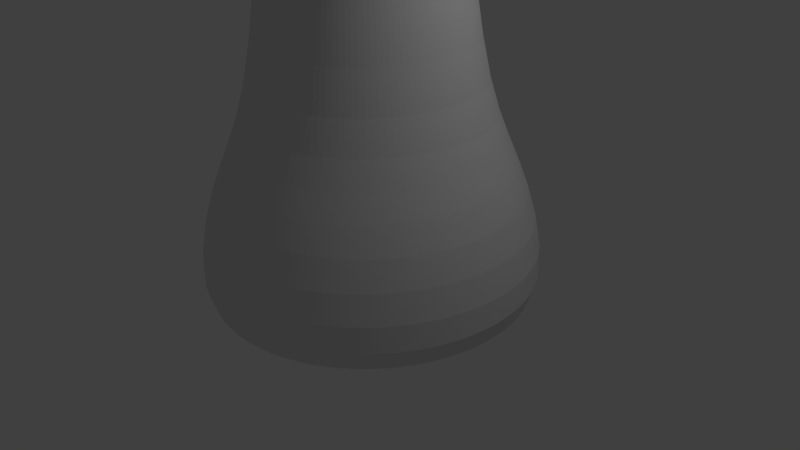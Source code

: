 # Source: scene_SteelTree.blend  (saved by Blender 2.68.0; exported with 4.5.12 LTS)
import bpy
from mathutils import Matrix  # noqa: F401  (used for matrix-valued properties, if any)

bpy.ops.wm.read_factory_settings(use_empty=True)
scene = bpy.context.scene
scene.name = 'Scene'

# ---- collections
col_collection_1 = bpy.data.collections.new('Collection 1'); scene.collection.children.link(col_collection_1)

# ---- materials (node trees are filled in below, after node groups)
mat_material = bpy.data.materials.new('Material')
mat_material.alpha_threshold = 0.0
mat_material.use_transparent_shadow = False
mat_material.roughness = 0.5
mat_material.line_color = (0.0, 0.0, 0.0, 1.0)

# ---- material node trees

# ---- world
world_world = bpy.data.worlds.new('World'); scene.world = world_world
world_world.color = (0.05088, 0.05088, 0.05088)
world_world.use_sun_shadow = False
world_world.sun_shadow_jitter_overblur = 0.0
world_world.cycles.sampling_method = 'MANUAL'
world_world.cycles.sample_map_resolution = 256

# ---- cameras
cam_camera = bpy.data.cameras.new('Camera')
cam_camera.clip_end = 100.0
cam_camera.lens = 35.0
cam_camera.sensor_width = 32.0
cam_camera.sensor_height = 18.0
cam_camera.ortho_scale = 7.314
cam_camera.dof.focus_distance = 0.0
cam_camera.dof.aperture_fstop = 128.0

# ---- lights
light_lamp = bpy.data.lights.new('Lamp', 'POINT')
light_lamp.transmission_factor = 0.0
light_lamp.cutoff_distance = 30.0
light_lamp.energy = 100.0
light_lamp.shadow_buffer_clip_start = 1.001
light_lamp.shadow_soft_size = 0.1
light_lamp.shadow_maximum_resolution = 0.006
light_lamp.use_absolute_resolution = True
light_lamp.cycles.use_multiple_importance_sampling = False

# ---- meshes
me_cylinder = bpy.data.meshes.new('Cylinder')
me_cylinder.from_pydata([(-1.908e-08, 1.356, 4.747), (-1.908e-08, 1.356, 9.93), (0.2646, 1.33, 4.747), (0.2646, 1.33, 9.93), (0.519, 1.253, 4.747), (0.519, 1.253, 9.93), (0.7535, 1.128, 4.747), (0.7535, 1.128, 9.93), (0.9591, 0.9591, 4.747), (0.9591, 0.9591, 9.93), (1.128, 0.7535, 4.747), (1.128, 0.7535, 9.93), (1.253, 0.519, 4.747), (1.253, 0.519, 9.93), (1.33, 0.2646, 4.747), (1.33, 0.2646, 9.93), (1.356, -1.109e-08, 4.747), (1.356, -1.109e-08, 9.93), (1.33, -0.2646, 4.747), (1.33, -0.2646, 9.93), (1.253, -0.519, 4.747), (1.253, -0.519, 9.93), (1.128, -0.7535, 4.747), (1.128, -0.7535, 9.93), (0.9591, -0.9591, 4.747), (0.9591, -0.9591, 9.93), (0.7535, -1.128, 4.747), (0.7535, -1.128, 9.93), (0.519, -1.253, 4.747), (0.519, -1.253, 9.93), (0.2646, -1.33, 4.747), (0.2646, -1.33, 9.93), (-4.61e-07, -1.356, 4.747), (-4.61e-07, -1.356, 9.93), (-0.2646, -1.33, 4.747), (-0.2646, -1.33, 9.93), (-0.519, -1.253, 4.747), (-0.519, -1.253, 9.93), (-0.7535, -1.128, 4.747), (-0.7535, -1.128, 9.93), (-0.9591, -0.9591, 4.747), (-0.9591, -0.9591, 9.93), (-1.128, -0.7535, 4.747), (-1.128, -0.7535, 9.93), (-1.253, -0.519, 4.747), (-1.253, -0.519, 9.93), (-1.33, -0.2646, 4.747), (-1.33, -0.2646, 9.93), (-1.356, 1.196e-06, 4.747), (-1.356, 1.196e-06, 9.93), (-1.33, 0.2646, 4.747), (-1.33, 0.2646, 9.93), (-1.253, 0.519, 4.747), (-1.253, 0.519, 9.93), (-1.128, 0.7535, 4.747), (-1.128, 0.7535, 9.93), (-0.9591, 0.9591, 4.747), (-0.9591, 0.9591, 9.93), (-0.7535, 1.128, 4.747), (-0.7535, 1.128, 9.93), (-0.519, 1.253, 4.747), (-0.519, 1.253, 9.93), (-0.2646, 1.33, 4.747), (-0.2646, 1.33, 9.93), (-3.831e-08, 1.743, 10.82), (0.34, 1.709, 10.82), (0.6669, 1.61, 10.82), (0.9682, 1.449, 10.82), (1.232, 1.232, 10.82), (1.449, 0.9682, 10.82), (1.61, 0.6669, 10.82), (1.709, 0.34, 10.82), (1.743, -1.204e-07, 10.82), (1.709, -0.34, 10.82), (1.61, -0.6669, 10.82), (1.449, -0.9682, 10.82), (1.232, -1.232, 10.82), (0.9682, -1.449, 10.82), (0.6669, -1.61, 10.82), (0.34, -1.709, 10.82), (-6.061e-07, -1.743, 10.82), (-0.34, -1.709, 10.82), (-0.6669, -1.61, 10.82), (-0.9682, -1.449, 10.82), (-1.232, -1.232, 10.82), (-1.449, -0.9682, 10.82), (-1.61, -0.6669, 10.82), (-1.709, -0.34, 10.82), (-1.743, 1.431e-06, 10.82), (-1.709, 0.34, 10.82), (-1.61, 0.6669, 10.82), (-1.449, 0.9682, 10.82), (-1.232, 1.232, 10.82), (-0.9682, 1.449, 10.82), (-0.6669, 1.61, 10.82), (-0.34, 1.709, 10.82), (-5.482e-08, 2.0, 11.67), (0.3901, 1.961, 11.67), (0.7653, 1.848, 11.67), (1.111, 1.663, 11.67), (1.414, 1.414, 11.67), (1.663, 1.111, 11.67), (1.848, 0.7653, 11.67), (1.961, 0.3901, 11.67), (2.0, -1.914e-07, 11.67), (1.961, -0.3901, 11.67), (1.848, -0.7653, 11.67), (1.663, -1.111, 11.67), (1.414, -1.414, 11.67), (1.111, -1.663, 11.67), (0.7653, -1.848, 11.67), (0.3901, -1.961, 11.67), (-7.064e-07, -2.0, 11.67), (-0.3901, -1.961, 11.67), (-0.7653, -1.848, 11.67), (-1.111, -1.663, 11.67), (-1.414, -1.414, 11.67), (-1.663, -1.111, 11.67), (-1.848, -0.7653, 11.67), (-1.961, -0.3901, 11.67), (-2.0, 1.589e-06, 11.67), (-1.961, 0.3901, 11.67), (-1.848, 0.7653, 11.67), (-1.663, 1.111, 11.67), (-1.414, 1.414, 11.67), (-1.111, 1.663, 11.67), (-0.7653, 1.848, 11.67), (-0.3901, 1.961, 11.67), (-5.482e-08, 2.0, 15.46), (0.3901, 1.961, 15.46), (0.7653, 1.848, 15.46), (1.111, 1.663, 15.46), (1.414, 1.414, 15.46), (1.663, 1.111, 15.46), (1.848, 0.7653, 15.46), (1.961, 0.3901, 15.46), (2.0, -1.914e-07, 15.46), (1.961, -0.3901, 15.46), (1.848, -0.7653, 15.46), (1.663, -1.111, 15.46), (1.414, -1.414, 15.46), (1.111, -1.663, 15.46), (0.7653, -1.848, 15.46), (0.3901, -1.961, 15.46), (-7.064e-07, -2.0, 15.46), (-0.3901, -1.961, 15.46), (-0.7653, -1.848, 15.46), (-1.111, -1.663, 15.46), (-1.414, -1.414, 15.46), (-1.663, -1.111, 15.46), (-1.848, -0.7653, 15.46), (-1.961, -0.3901, 15.46), (-2.0, 1.589e-06, 15.46), (-1.961, 0.3901, 15.46), (-1.848, 0.7653, 15.46), (-1.663, 1.111, 15.46), (-1.414, 1.414, 15.46), (-1.111, 1.663, 15.46), (-0.7653, 1.848, 15.46), (-0.3901, 1.961, 15.46), (-0.3143, 1.58, 11.76), (-0.6165, 1.488, 11.76), (-0.895, 1.339, 11.76), (-1.139, 1.139, 11.76), (-1.339, 0.895, 11.76), (-1.488, 0.6165, 11.76), (-1.58, 0.3143, 11.76), (-1.611, 5.021e-07, 11.76), (-1.58, -0.3143, 11.76), (-1.488, -0.6165, 11.76), (-1.339, -0.895, 11.76), (-1.139, -1.139, 11.76), (-0.895, -1.339, 11.76), (-0.6165, -1.488, 11.76), (-0.3143, -1.58, 11.76), (-8.305e-07, -1.611, 11.76), (0.3143, -1.58, 11.76), (0.6165, -1.488, 11.76), (0.895, -1.339, 11.76), (1.139, -1.139, 11.76), (1.339, -0.895, 11.76), (1.488, -0.6165, 11.76), (1.58, -0.3143, 11.76), (1.611, -9.318e-07, 11.76), (1.58, 0.3143, 11.76), (1.488, 0.6165, 11.76), (1.339, 0.895, 11.76), (1.139, 1.139, 11.76), (0.895, 1.339, 11.76), (0.6165, 1.488, 11.76), (0.3143, 1.58, 11.76), (-3.056e-07, 1.611, 11.76), (-0.2739, 1.377, 10.14), (-0.5372, 1.297, 10.14), (-0.7799, 1.167, 10.14), (-0.9927, 0.9927, 10.14), (-1.167, 0.7799, 10.14), (-1.297, 0.5372, 10.14), (-1.377, 0.2739, 10.14), (-1.404, 3.75e-07, 10.14), (-1.377, -0.2739, 10.14), (-1.297, -0.5372, 10.14), (-1.167, -0.7799, 10.14), (-0.9927, -0.9927, 10.14), (-0.7799, -1.167, 10.14), (-0.5372, -1.297, 10.14), (-0.2739, -1.377, 10.14), (-7.497e-07, -1.404, 10.14), (0.2739, -1.377, 10.14), (0.5372, -1.297, 10.14), (0.7799, -1.167, 10.14), (0.9927, -0.9927, 10.14), (1.167, -0.7799, 10.14), (1.297, -0.5372, 10.14), (1.377, -0.2739, 10.14), (1.404, -8.746e-07, 10.14), (1.377, 0.2739, 10.14), (1.297, 0.5372, 10.14), (1.167, 0.7799, 10.14), (0.9927, 0.9927, 10.14), (0.7799, 1.167, 10.14), (0.5372, 1.297, 10.14), (0.2739, 1.377, 10.14), (-2.923e-07, 1.404, 10.14), (-0.2132, 1.072, 4.66), (-0.4557, 2.307, -0.6679), (-0.4181, 1.009, 4.66), (-0.8938, 2.173, -0.6679), (-0.607, 0.9085, 4.66), (-1.298, 1.956, -0.6679), (-0.7726, 0.7726, 4.66), (-1.652, 1.663, -0.6679), (-0.9085, 0.607, 4.66), (-1.942, 1.307, -0.6679), (-1.009, 0.4181, 4.66), (-2.158, 0.9002, -0.6679), (-1.072, 0.2132, 4.66), (-2.291, 0.4589, -0.6679), (-1.093, 1.86e-07, 4.66), (-2.336, 9.716e-07, -0.6679), (-1.072, -0.2132, 4.66), (-2.291, -0.4589, -0.6679), (-1.009, -0.4181, 4.66), (-2.158, -0.9002, -0.6679), (-0.9085, -0.607, 4.66), (-1.942, -1.307, -0.6679), (-0.7726, -0.7726, 4.66), (-1.652, -1.663, -0.6679), (-0.607, -0.9085, 4.66), (-1.298, -1.956, -0.6679), (-0.4181, -1.009, 4.66), (-0.8938, -2.173, -0.6679), (-0.2132, -1.072, 4.66), (-0.4557, -2.307, -0.6679), (-6.328e-07, -1.093, 4.66), (-1.176e-06, -2.352, -0.6679), (0.2132, -1.072, 4.66), (0.4557, -2.307, -0.6679), (0.4181, -1.009, 4.66), (0.8938, -2.173, -0.6679), (0.607, -0.9085, 4.66), (1.298, -1.956, -0.6679), (0.7726, -0.7726, 4.66), (1.652, -1.663, -0.6679), (0.9085, -0.607, 4.66), (1.942, -1.307, -0.6679), (1.009, -0.4181, 4.66), (2.158, -0.9002, -0.6679), (1.072, -0.2132, 4.66), (2.291, -0.4589, -0.6679), (1.093, -7.865e-07, 4.66), (2.336, -1.122e-06, -0.6679), (1.072, 0.2132, 4.66), (2.291, 0.4589, -0.6679), (1.009, 0.4181, 4.66), (2.158, 0.9002, -0.6679), (0.9085, 0.607, 4.66), (1.942, 1.307, -0.6679), (0.7726, 0.7726, 4.66), (1.652, 1.663, -0.6679), (0.607, 0.9085, 4.66), (1.298, 1.956, -0.6679), (0.4181, 1.009, 4.66), (0.8938, 2.173, -0.6679), (0.2132, 1.072, 4.66), (0.4557, 2.307, -0.6679), (-2.768e-07, 1.093, 4.66), (-4.144e-07, 2.352, -0.6679), (-3.056e-07, 1.611, 18.98), (0.3143, 1.58, 18.98), (0.6165, 1.488, 18.98), (0.895, 1.339, 18.98), (1.139, 1.139, 18.98), (1.339, 0.895, 18.98), (1.488, 0.6165, 18.98), (1.58, 0.3143, 18.98), (1.611, -9.318e-07, 18.98), (1.58, -0.3143, 18.98), (1.488, -0.6165, 18.98), (1.339, -0.895, 18.98), (1.139, -1.139, 18.98), (0.895, -1.339, 18.98), (0.6165, -1.488, 18.98), (0.3143, -1.58, 18.98), (-8.305e-07, -1.611, 18.98), (-0.3143, -1.58, 18.98), (-0.6165, -1.488, 18.98), (-0.895, -1.339, 18.98), (-1.139, -1.139, 18.98), (-1.339, -0.895, 18.98), (-1.488, -0.6165, 18.98), (-1.58, -0.3143, 18.98), (-1.611, 5.021e-07, 18.98), (-1.58, 0.3143, 18.98), (-1.488, 0.6165, 18.98), (-1.339, 0.895, 18.98), (-1.139, 1.139, 18.98), (-0.895, 1.339, 18.98), (-0.6165, 1.488, 18.98), (-0.3143, 1.58, 18.98), (-3.056e-07, 1.611, 18.98), (0.3143, 1.58, 18.98), (0.6165, 1.488, 18.98), (0.895, 1.339, 18.98), (1.139, 1.139, 18.98), (1.339, 0.895, 18.98), (1.488, 0.6165, 18.98), (1.58, 0.3143, 18.98), (1.611, -9.318e-07, 18.98), (1.58, -0.3143, 18.98), (1.488, -0.6165, 18.98), (1.339, -0.895, 18.98), (1.139, -1.139, 18.98), (0.895, -1.339, 18.98), (0.6165, -1.488, 18.98), (0.3143, -1.58, 18.98), (-8.305e-07, -1.611, 18.98), (-0.3143, -1.58, 18.98), (-0.6165, -1.488, 18.98), (-0.895, -1.339, 18.98), (-1.139, -1.139, 18.98), (-1.339, -0.895, 18.98), (-1.488, -0.6165, 18.98), (-1.58, -0.3143, 18.98), (-1.611, 5.021e-07, 18.98), (-1.58, 0.3143, 18.98), (-1.488, 0.6165, 18.98), (-1.339, 0.895, 18.98), (-1.139, 1.139, 18.98), (-0.895, 1.339, 18.98), (-0.6165, 1.488, 18.98), (-0.3143, 1.58, 18.98), (-3.056e-07, 1.611, 18.98), (0.3143, 1.58, 18.98), (0.6165, 1.488, 18.98), (0.895, 1.339, 18.98), (1.139, 1.139, 18.98), (1.339, 0.895, 18.98), (1.488, 0.6165, 18.98), (1.58, 0.3143, 18.98), (1.611, -9.318e-07, 18.98), (1.58, -0.3143, 18.98), (1.488, -0.6165, 18.98), (1.339, -0.895, 18.98), (1.139, -1.139, 18.98), (0.895, -1.339, 18.98), (0.6165, -1.488, 18.98), (0.3143, -1.58, 18.98), (-8.305e-07, -1.611, 18.98), (-0.3143, -1.58, 18.98), (-0.6165, -1.488, 18.98), (-0.895, -1.339, 18.98), (-1.139, -1.139, 18.98), (-1.339, -0.895, 18.98), (-1.488, -0.6165, 18.98), (-1.58, -0.3143, 18.98), (-1.611, 5.021e-07, 18.98), (-1.58, 0.3143, 18.98), (-1.488, 0.6165, 18.98), (-1.339, 0.895, 18.98), (-1.139, 1.139, 18.98), (-0.895, 1.339, 18.98), (-0.6165, 1.488, 18.98), (-0.3143, 1.58, 18.98), (-4.768e-08, 1.158, 9.194), (-4.768e-08, 1.158, 10.38), (0.2258, 1.135, 9.194), (0.2258, 1.135, 10.38), (0.443, 1.07, 9.194), (0.443, 1.07, 10.38), (0.6431, 0.9625, 9.194), (0.6431, 0.9625, 10.38), (0.8186, 0.8186, 9.194), (0.8186, 0.8186, 10.38), (0.9625, 0.6431, 9.194), (0.9625, 0.6431, 10.38), (1.07, 0.443, 9.194), (1.07, 0.443, 10.38), (1.135, 0.2258, 9.194), (1.135, 0.2258, 10.38), (1.158, -9.865e-08, 9.194), (1.158, -9.865e-08, 10.38), (1.135, -0.2258, 9.194), (1.135, -0.2258, 10.38), (1.07, -0.443, 9.194), (1.07, -0.443, 10.38), (0.9625, -0.6431, 9.194), (0.9625, -0.6431, 10.38), (0.8186, -0.8186, 9.194), (0.8186, -0.8186, 10.38), (0.6431, -0.9625, 9.194), (0.6431, -0.9625, 10.38), (0.443, -1.07, 9.194), (0.443, -1.07, 10.38), (0.2258, -1.135, 9.194), (0.2258, -1.135, 10.38), (-4.249e-07, -1.158, 9.194), (-4.249e-07, -1.158, 10.38), (-0.2258, -1.135, 9.194), (-0.2258, -1.135, 10.38), (-0.443, -1.07, 9.194), (-0.443, -1.07, 10.38), (-0.6431, -0.9625, 9.194), (-0.6431, -0.9625, 10.38), (-0.8186, -0.8186, 9.194), (-0.8186, -0.8186, 10.38), (-0.9625, -0.6431, 9.194), (-0.9625, -0.6431, 10.38), (-1.07, -0.443, 9.194), (-1.07, -0.443, 10.38), (-1.135, -0.2258, 9.194), (-1.135, -0.2258, 10.38), (-1.158, 9.317e-07, 9.194), (-1.158, 9.317e-07, 10.38), (-1.135, 0.2258, 9.194), (-1.135, 0.2258, 10.38), (-1.07, 0.443, 9.194), (-1.07, 0.443, 10.38), (-0.9625, 0.6431, 9.194), (-0.9625, 0.6431, 10.38), (-0.8186, 0.8186, 9.194), (-0.8186, 0.8186, 10.38), (-0.6431, 0.9625, 9.194), (-0.6431, 0.9625, 10.38), (-0.443, 1.07, 9.194), (-0.443, 1.07, 10.38), (-0.2258, 1.135, 9.194), (-0.2258, 1.135, 10.38), (-6.41e-08, 1.487, 11.14), (0.2902, 1.459, 11.14), (0.5692, 1.374, 11.14), (0.8263, 1.237, 11.14), (1.052, 1.052, 11.14), (1.237, 0.8263, 11.14), (1.374, 0.5692, 11.14), (1.459, 0.2902, 11.14), (1.487, -1.919e-07, 11.14), (1.459, -0.2902, 11.14), (1.374, -0.5692, 11.14), (1.237, -0.8263, 11.14), (1.052, -1.052, 11.14), (0.8263, -1.237, 11.14), (0.5692, -1.374, 11.14), (0.2902, -1.459, 11.14), (-5.487e-07, -1.487, 11.14), (-0.2902, -1.459, 11.14), (-0.5692, -1.374, 11.14), (-0.8263, -1.237, 11.14), (-1.052, -1.052, 11.14), (-1.237, -0.8263, 11.14), (-1.374, -0.5692, 11.14), (-1.459, -0.2902, 11.14), (-1.487, 1.132e-06, 11.14), (-1.459, 0.2902, 11.14), (-1.374, 0.5692, 11.14), (-1.237, 0.8263, 11.14), (-1.052, 1.052, 11.14), (-0.8263, 1.237, 11.14), (-0.5692, 1.374, 11.14), (-0.2902, 1.459, 11.14), (-7.819e-08, 1.707, 11.87), (0.333, 1.674, 11.87), (0.6532, 1.577, 11.87), (0.9483, 1.419, 11.87), (1.207, 1.207, 11.87), (1.419, 0.9483, 11.87), (1.577, 0.6532, 11.87), (1.674, 0.333, 11.87), (1.707, -2.526e-07, 11.87), (1.674, -0.333, 11.87), (1.577, -0.6532, 11.87), (1.419, -0.9483, 11.87), (1.207, -1.207, 11.87), (0.9483, -1.419, 11.87), (0.6532, -1.577, 11.87), (0.333, -1.674, 11.87), (-6.343e-07, -1.707, 11.87), (-0.333, -1.674, 11.87), (-0.6532, -1.577, 11.87), (-0.9483, -1.419, 11.87), (-1.207, -1.207, 11.87), (-1.419, -0.9483, 11.87), (-1.577, -0.6532, 11.87), (-1.674, -0.333, 11.87), (-1.707, 1.267e-06, 11.87), (-1.674, 0.333, 11.87), (-1.577, 0.6532, 11.87), (-1.419, 0.9483, 11.87), (-1.207, 1.207, 11.87), (-0.9483, 1.419, 11.87), (-0.6532, 1.577, 11.87), (-0.333, 1.674, 11.87), (-7.819e-08, 1.707, 15.1), (0.333, 1.674, 15.1), (0.6532, 1.577, 15.1), (0.9483, 1.419, 15.1), (1.207, 1.207, 15.1), (1.419, 0.9483, 15.1), (1.577, 0.6532, 15.1), (1.674, 0.333, 15.1), (1.707, -2.526e-07, 15.1), (1.674, -0.333, 15.1), (1.577, -0.6532, 15.1), (1.419, -0.9483, 15.1), (1.207, -1.207, 15.1), (0.9483, -1.419, 15.1), (0.6532, -1.577, 15.1), (0.333, -1.674, 15.1), (-6.343e-07, -1.707, 15.1), (-0.333, -1.674, 15.1), (-0.6532, -1.577, 15.1), (-0.9483, -1.419, 15.1), (-1.207, -1.207, 15.1), (-1.419, -0.9483, 15.1), (-1.577, -0.6532, 15.1), (-1.674, -0.333, 15.1), (-1.707, 1.267e-06, 15.1), (-1.674, 0.333, 15.1), (-1.577, 0.6532, 15.1), (-1.419, 0.9483, 15.1), (-1.207, 1.207, 15.1), (-0.9483, 1.419, 15.1), (-0.6532, 1.577, 15.1), (-0.333, 1.674, 15.1), (-0.2682, 1.349, 11.95), (-0.5262, 1.27, 11.95), (-0.7639, 1.143, 11.95), (-0.9723, 0.9723, 11.95), (-1.143, 0.7639, 11.95), (-1.27, 0.5262, 11.95), (-1.349, 0.2682, 11.95), (-1.375, 3.394e-07, 11.95), (-1.349, -0.2682, 11.95), (-1.27, -0.5262, 11.95), (-1.143, -0.7639, 11.95), (-0.9723, -0.9723, 11.95), (-0.7639, -1.143, 11.95), (-0.5262, -1.27, 11.95), (-0.2682, -1.349, 11.95), (-7.403e-07, -1.375, 11.95), (0.2682, -1.349, 11.95), (0.5262, -1.27, 11.95), (0.7639, -1.143, 11.95), (0.9723, -0.9723, 11.95), (1.143, -0.7639, 11.95), (1.27, -0.5262, 11.95), (1.349, -0.2682, 11.95), (1.375, -8.845e-07, 11.95), (1.349, 0.2682, 11.95), (1.27, 0.5262, 11.95), (1.143, 0.7639, 11.95), (0.9723, 0.9723, 11.95), (0.7639, 1.143, 11.95), (0.5262, 1.27, 11.95), (0.2682, 1.349, 11.95), (-2.922e-07, 1.375, 11.95), (-0.2338, 1.175, 10.56), (-0.4585, 1.107, 10.56), (-0.6657, 0.9963, 10.56), (-0.8472, 0.8473, 10.56), (-0.9963, 0.6657, 10.56), (-1.107, 0.4585, 10.56), (-1.175, 0.2338, 10.56), (-1.198, 2.309e-07, 10.56), (-1.175, -0.2338, 10.56), (-1.107, -0.4585, 10.56), (-0.9963, -0.6657, 10.56), (-0.8473, -0.8473, 10.56), (-0.6657, -0.9963, 10.56), (-0.4585, -1.107, 10.56), (-0.2338, -1.175, 10.56), (-6.713e-07, -1.198, 10.56), (0.2338, -1.175, 10.56), (0.4585, -1.107, 10.56), (0.6657, -0.9963, 10.56), (0.8473, -0.8473, 10.56), (0.9963, -0.6657, 10.56), (1.107, -0.4585, 10.56), (1.175, -0.2338, 10.56), (1.198, -8.356e-07, 10.56), (1.175, 0.2338, 10.56), (1.107, 0.4585, 10.56), (0.9963, 0.6657, 10.56), (0.8473, 0.8472, 10.56), (0.6657, 0.9963, 10.56), (0.4585, 1.107, 10.56), (0.2338, 1.175, 10.56), (-2.809e-07, 1.198, 10.56), (-0.1819, 0.9146, 9.119), (-0.1819, 0.9146, -0.4407), (-0.3569, 0.8616, 9.119), (-0.3569, 0.8616, -0.4407), (-0.5181, 0.7754, 9.119), (-0.5181, 0.7754, -0.4407), (-0.6594, 0.6594, 9.119), (-0.6594, 0.6594, -0.4407), (-0.7754, 0.5181, 9.119), (-0.7754, 0.5181, -0.4407), (-0.8616, 0.3569, 9.119), (-0.8616, 0.3569, -0.4407), (-0.9146, 0.1819, 9.119), (-0.9146, 0.1819, -0.4407), (-0.9325, 6.958e-08, 9.119), (-0.9325, 6.958e-08, -0.4407), (-0.9146, -0.1819, 9.119), (-0.9146, -0.1819, -0.4407), (-0.8616, -0.3569, 9.119), (-0.8616, -0.3569, -0.4407), (-0.7754, -0.5181, 9.119), (-0.7754, -0.5181, -0.4407), (-0.6594, -0.6594, 9.119), (-0.6594, -0.6594, -0.4407), (-0.5181, -0.7754, 9.119), (-0.5181, -0.7754, -0.4407), (-0.3569, -0.8616, 9.119), (-0.3569, -0.8616, -0.4407), (-0.1819, -0.9146, 9.119), (-0.1819, -0.9146, -0.4407), (-5.715e-07, -0.9325, 9.119), (-5.715e-07, -0.9325, -0.4407), (0.1819, -0.9146, 9.119), (0.1819, -0.9146, -0.4407), (0.3569, -0.8616, 9.119), (0.3569, -0.8616, -0.4407), (0.5181, -0.7754, 9.119), (0.5181, -0.7754, -0.4407), (0.6594, -0.6594, 9.119), (0.6594, -0.6594, -0.4407), (0.7754, -0.5181, 9.119), (0.7754, -0.5181, -0.4407), (0.8616, -0.3569, 9.119), (0.8616, -0.3569, -0.4407), (0.9146, -0.1819, 9.119), (0.9146, -0.1819, -0.4407), (0.9325, -7.605e-07, 9.119), (0.9325, -7.605e-07, -0.4407), (0.9146, 0.1819, 9.119), (0.9146, 0.1819, -0.4407), (0.8616, 0.3569, 9.119), (0.8616, 0.3569, -0.4407), (0.7754, 0.5181, 9.119), (0.7754, 0.5181, -0.4407), (0.6594, 0.6594, 9.119), (0.6594, 0.6594, -0.4407), (0.5181, 0.7754, 9.119), (0.5181, 0.7754, -0.4407), (0.3569, 0.8616, 9.119), (0.3569, 0.8616, -0.4407), (0.1819, 0.9146, 9.119), (0.1819, 0.9146, -0.4407), (-2.677e-07, 0.9325, 9.119), (-2.677e-07, 0.9325, -0.4407), (-2.922e-07, 1.375, 18.11), (0.2682, 1.349, 18.11), (0.5262, 1.27, 18.11), (0.7639, 1.143, 18.11), (0.9723, 0.9723, 18.11), (1.143, 0.7639, 18.11), (1.27, 0.5262, 18.11), (1.349, 0.2682, 18.11), (1.375, -8.845e-07, 18.11), (1.349, -0.2682, 18.11), (1.27, -0.5262, 18.11), (1.143, -0.7639, 18.11), (0.9723, -0.9723, 18.11), (0.7639, -1.143, 18.11), (0.5262, -1.27, 18.11), (0.2682, -1.349, 18.11), (-7.403e-07, -1.375, 18.11), (-0.2682, -1.349, 18.11), (-0.5262, -1.27, 18.11), (-0.7639, -1.143, 18.11), (-0.9723, -0.9723, 18.11), (-1.143, -0.7639, 18.11), (-1.27, -0.5262, 18.11), (-1.349, -0.2682, 18.11), (-1.375, 3.394e-07, 18.11), (-1.349, 0.2682, 18.11), (-1.27, 0.5262, 18.11), (-1.143, 0.7639, 18.11), (-0.9723, 0.9723, 18.11), (-0.7639, 1.143, 18.11), (-0.5262, 1.27, 18.11), (-0.2682, 1.349, 18.11), (-2.922e-07, 1.375, 18.11), (0.2682, 1.349, 18.11), (0.5262, 1.27, 18.11), (0.7639, 1.143, 18.11), (0.9723, 0.9723, 18.11), (1.143, 0.7639, 18.11), (1.27, 0.5262, 18.11), (1.349, 0.2682, 18.11), (1.375, -8.845e-07, 18.11), (1.349, -0.2682, 18.11), (1.27, -0.5262, 18.11), (1.143, -0.7639, 18.11), (0.9723, -0.9723, 18.11), (0.7639, -1.143, 18.11), (0.5262, -1.27, 18.11), (0.2682, -1.349, 18.11), (-7.403e-07, -1.375, 18.11), (-0.2682, -1.349, 18.11), (-0.5262, -1.27, 18.11), (-0.7639, -1.143, 18.11), (-0.9723, -0.9723, 18.11), (-1.143, -0.7639, 18.11), (-1.27, -0.5262, 18.11), (-1.349, -0.2682, 18.11), (-1.375, 3.394e-07, 18.11), (-1.349, 0.2682, 18.11), (-1.27, 0.5262, 18.11), (-1.143, 0.7639, 18.11), (-0.9723, 0.9723, 18.11), (-0.7639, 1.143, 18.11), (-0.5262, 1.27, 18.11), (-0.2682, 1.349, 18.11), (-2.922e-07, 1.375, 18.11), (0.2682, 1.349, 18.11), (0.5262, 1.27, 18.11), (0.7639, 1.143, 18.11), (0.9723, 0.9723, 18.11), (1.143, 0.7639, 18.11), (1.27, 0.5262, 18.11), (1.349, 0.2682, 18.11), (1.375, -8.845e-07, 18.11), (1.349, -0.2682, 18.11), (1.27, -0.5262, 18.11), (1.143, -0.7639, 18.11), (0.9723, -0.9723, 18.11), (0.7639, -1.143, 18.11), (0.5262, -1.27, 18.11), (0.2682, -1.349, 18.11), (-7.403e-07, -1.375, 18.11), (-0.2682, -1.349, 18.11), (-0.5262, -1.27, 18.11), (-0.7639, -1.143, 18.11), (-0.9723, -0.9723, 18.11), (-1.143, -0.7639, 18.11), (-1.27, -0.5262, 18.11), (-1.349, -0.2682, 18.11), (-1.375, 3.394e-07, 18.11), (-1.349, 0.2682, 18.11), (-1.27, 0.5262, 18.11), (-1.143, 0.7639, 18.11), (-0.9723, 0.9723, 18.11), (-0.7639, 1.143, 18.11), (-0.5262, 1.27, 18.11), (-0.2682, 1.349, 18.11), (-0.3879, 1.95, 1.114), (-0.7608, 1.837, 1.114), (-1.105, 1.653, 1.114), (-1.406, 1.406, 1.114), (-1.653, 1.105, 1.114), (-1.837, 0.7608, 1.114), (-1.95, 0.3879, 1.114), (-1.988, 7.445e-07, 1.114), (-1.95, -0.3879, 1.114), (-1.837, -0.7608, 1.114), (-1.653, -1.105, 1.114), (-1.406, -1.406, 1.114), (-1.105, -1.653, 1.114), (-0.7609, -1.837, 1.114), (-0.3879, -1.95, 1.114), (-1.024e-06, -1.988, 1.114), (0.3879, -1.95, 1.114), (0.7608, -1.837, 1.114), (1.105, -1.653, 1.114), (1.406, -1.406, 1.114), (1.653, -1.105, 1.114), (1.837, -0.7608, 1.114), (1.95, -0.3879, 1.114), (1.988, -1.025e-06, 1.114), (1.95, 0.3879, 1.114), (1.837, 0.7608, 1.114), (1.653, 1.105, 1.114), (1.406, 1.406, 1.114), (1.105, 1.653, 1.114), (0.7608, 1.837, 1.114), (0.3879, 1.95, 1.114), (-3.761e-07, 1.988, 1.114), (-3.109e-07, 1.397, 2.065), (-0.2726, 1.37, 2.065), (-0.5347, 1.291, 2.065), (-0.7762, 1.162, 2.065), (-0.9879, 0.9879, 2.065), (-1.162, 0.7762, 2.065), (-1.291, 0.5347, 2.065), (-1.37, 0.2726, 2.065), (-1.397, 3.758e-07, 2.065), (-1.37, -0.2726, 2.065), (-1.291, -0.5347, 2.065), (-1.162, -0.7762, 2.065), (-0.9879, -0.9879, 2.065), (-0.7762, -1.162, 2.065), (-0.5347, -1.291, 2.065), (-0.2726, -1.37, 2.065), (-7.661e-07, -1.397, 2.065), (0.2726, -1.37, 2.065), (0.5347, -1.291, 2.065), (0.7762, -1.162, 2.065), (0.9879, -0.9879, 2.065), (1.162, -0.7762, 2.065), (1.291, -0.5347, 2.065), (1.37, -0.2726, 2.065), (1.397, -8.678e-07, 2.065), (1.37, 0.2726, 2.065), (1.291, 0.5347, 2.065), (1.162, 0.7762, 2.065), (0.9879, 0.9879, 2.065), (0.7762, 1.162, 2.065), (0.5347, 1.291, 2.065), (0.2726, 1.37, 2.065)], [], [(0, 1, 3, 2), (2, 3, 5, 4), (4, 5, 7, 6), (6, 7, 9, 8), (8, 9, 11, 10), (10, 11, 13, 12), (12, 13, 15, 14), (14, 15, 17, 16), (16, 17, 19, 18), (18, 19, 21, 20), (20, 21, 23, 22), (22, 23, 25, 24), (24, 25, 27, 26), (26, 27, 29, 28), (28, 29, 31, 30), (30, 31, 33, 32), (32, 33, 35, 34), (34, 35, 37, 36), (36, 37, 39, 38), (38, 39, 41, 40), (40, 41, 43, 42), (42, 43, 45, 44), (44, 45, 47, 46), (46, 47, 49, 48), (48, 49, 51, 50), (50, 51, 53, 52), (52, 53, 55, 54), (54, 55, 57, 56), (56, 57, 59, 58), (58, 59, 61, 60), (33, 31, 79, 80), (62, 63, 1, 0), (60, 61, 63, 62), (32, 254, 252, 34), (31, 29, 78, 79), (29, 27, 77, 78), (27, 25, 76, 77), (25, 23, 75, 76), (23, 21, 74, 75), (21, 19, 73, 74), (19, 17, 72, 73), (17, 15, 71, 72), (15, 13, 70, 71), (13, 11, 69, 70), (11, 9, 68, 69), (9, 7, 67, 68), (7, 5, 66, 67), (5, 3, 65, 66), (1, 63, 95, 64), (63, 61, 94, 95), (61, 59, 93, 94), (59, 57, 92, 93), (57, 55, 91, 92), (55, 53, 90, 91), (53, 51, 89, 90), (51, 49, 88, 89), (49, 47, 87, 88), (47, 45, 86, 87), (3, 1, 64, 65), (45, 43, 85, 86), (43, 41, 84, 85), (41, 39, 83, 84), (39, 37, 82, 83), (37, 35, 81, 82), (35, 33, 80, 81), (83, 82, 114, 115), (80, 79, 111, 112), (77, 76, 108, 109), (74, 73, 105, 106), (71, 70, 102, 103), (68, 67, 99, 100), (65, 64, 96, 97), (94, 93, 125, 126), (91, 90, 122, 123), (88, 87, 119, 120), (85, 84, 116, 117), (82, 81, 113, 114), (79, 78, 110, 111), (76, 75, 107, 108), (73, 72, 104, 105), (70, 69, 101, 102), (67, 66, 98, 99), (64, 95, 127, 96), (93, 92, 124, 125), (90, 89, 121, 122), (87, 86, 118, 119), (84, 83, 115, 116), (81, 80, 112, 113), (78, 77, 109, 110), (75, 74, 106, 107), (72, 71, 103, 104), (69, 68, 100, 101), (66, 65, 97, 98), (95, 94, 126, 127), (92, 91, 123, 124), (89, 88, 120, 121), (86, 85, 117, 118), (118, 117, 149, 150), (115, 114, 146, 147), (112, 111, 143, 144), (109, 108, 140, 141), (106, 105, 137, 138), (103, 102, 134, 135), (100, 99, 131, 132), (97, 96, 128, 129), (126, 125, 157, 158), (123, 122, 154, 155), (120, 119, 151, 152), (117, 116, 148, 149), (114, 113, 145, 146), (111, 110, 142, 143), (108, 107, 139, 140), (105, 104, 136, 137), (102, 101, 133, 134), (99, 98, 130, 131), (96, 127, 159, 128), (125, 124, 156, 157), (122, 121, 153, 154), (119, 118, 150, 151), (116, 115, 147, 148), (113, 112, 144, 145), (110, 109, 141, 142), (107, 106, 138, 139), (104, 103, 135, 136), (101, 100, 132, 133), (98, 97, 129, 130), (127, 126, 158, 159), (124, 123, 155, 156), (121, 120, 152, 153), (201, 169, 170, 202), (198, 166, 167, 199), (195, 163, 164, 196), (192, 160, 161, 193), (221, 189, 190, 222), (218, 186, 187, 219), (215, 183, 184, 216), (212, 180, 181, 213), (209, 177, 178, 210), (206, 174, 175, 207), (203, 171, 172, 204), (200, 168, 169, 201), (197, 165, 166, 198), (194, 162, 163, 195), (223, 191, 160, 192), (220, 188, 189, 221), (217, 185, 186, 218), (214, 182, 183, 215), (211, 179, 180, 212), (208, 176, 177, 209), (205, 173, 174, 206), (202, 170, 171, 203), (199, 167, 168, 200), (196, 164, 165, 197), (193, 161, 162, 194), (222, 190, 191, 223), (219, 187, 188, 220), (216, 184, 185, 217), (213, 181, 182, 214), (210, 178, 179, 211), (207, 175, 176, 208), (204, 172, 173, 205), (252, 206, 207, 254), (250, 205, 206, 252), (248, 204, 205, 250), (246, 203, 204, 248), (244, 202, 203, 246), (242, 201, 202, 244), (284, 222, 223, 286), (240, 200, 201, 242), (238, 199, 200, 240), (236, 198, 199, 238), (234, 197, 198, 236), (232, 196, 197, 234), (230, 195, 196, 232), (228, 194, 195, 230), (226, 193, 194, 228), (224, 192, 193, 226), (286, 223, 192, 224), (282, 221, 222, 284), (280, 220, 221, 282), (278, 219, 220, 280), (276, 218, 219, 278), (274, 217, 218, 276), (272, 216, 217, 274), (270, 215, 216, 272), (268, 214, 215, 270), (266, 213, 214, 268), (264, 212, 213, 266), (262, 211, 212, 264), (260, 210, 211, 262), (258, 209, 210, 260), (256, 208, 209, 258), (802, 801, 224, 226), (801, 800, 286, 224), (254, 207, 208, 256), (803, 802, 226, 228), (804, 803, 228, 230), (805, 804, 230, 232), (806, 805, 232, 234), (807, 806, 234, 236), (808, 807, 236, 238), (809, 808, 238, 240), (810, 809, 240, 242), (811, 810, 242, 244), (812, 811, 244, 246), (813, 812, 246, 248), (814, 813, 248, 250), (815, 814, 250, 252), (816, 815, 252, 254), (817, 816, 254, 256), (818, 817, 256, 258), (819, 818, 258, 260), (820, 819, 260, 262), (821, 820, 262, 264), (822, 821, 264, 266), (823, 822, 266, 268), (824, 823, 268, 270), (825, 824, 270, 272), (826, 825, 272, 274), (827, 826, 274, 276), (828, 827, 276, 278), (829, 828, 278, 280), (830, 829, 280, 282), (831, 830, 282, 284), (800, 831, 284, 286), (314, 346, 347, 315), (317, 349, 350, 318), (288, 320, 321, 289), (291, 323, 324, 292), (294, 326, 327, 295), (297, 329, 330, 298), (300, 332, 333, 301), (303, 335, 336, 304), (306, 338, 339, 307), (309, 341, 342, 310), (312, 344, 345, 313), (315, 347, 348, 316), (318, 350, 351, 319), (289, 321, 322, 290), (292, 324, 325, 293), (295, 327, 328, 296), (298, 330, 331, 299), (301, 333, 334, 302), (304, 336, 337, 305), (307, 339, 340, 308), (310, 342, 343, 311), (313, 345, 346, 314), (316, 348, 349, 317), (319, 351, 320, 288), (290, 322, 323, 291), (293, 325, 326, 294), (296, 328, 329, 297), (299, 331, 332, 300), (302, 334, 335, 303), (305, 337, 338, 306), (308, 340, 341, 309), (311, 343, 344, 312), (152, 312, 313, 153), (149, 309, 310, 150), (146, 306, 307, 147), (143, 303, 304, 144), (140, 300, 301, 141), (137, 297, 298, 138), (134, 294, 295, 135), (131, 291, 292, 132), (128, 288, 289, 129), (157, 317, 318, 158), (154, 314, 315, 155), (151, 311, 312, 152), (148, 308, 309, 149), (145, 305, 306, 146), (142, 302, 303, 143), (139, 299, 300, 140), (136, 296, 297, 137), (133, 293, 294, 134), (130, 290, 291, 131), (159, 319, 288, 128), (156, 316, 317, 157), (153, 313, 314, 154), (150, 310, 311, 151), (147, 307, 308, 148), (144, 304, 305, 145), (141, 301, 302, 142), (138, 298, 299, 139), (135, 295, 296, 136), (132, 292, 293, 133), (129, 289, 290, 130), (158, 318, 319, 159), (155, 315, 316, 156), (329, 361, 362, 330), (332, 364, 365, 333), (335, 367, 368, 336), (338, 370, 371, 339), (341, 373, 374, 342), (344, 376, 377, 345), (347, 379, 380, 348), (350, 382, 383, 351), (321, 353, 354, 322), (324, 356, 357, 325), (327, 359, 360, 328), (330, 362, 363, 331), (333, 365, 366, 334), (336, 368, 369, 337), (339, 371, 372, 340), (342, 374, 375, 343), (345, 377, 378, 346), (348, 380, 381, 349), (351, 383, 352, 320), (322, 354, 355, 323), (325, 357, 358, 326), (328, 360, 361, 329), (331, 363, 364, 332), (334, 366, 367, 335), (337, 369, 370, 338), (340, 372, 373, 341), (343, 375, 376, 344), (346, 378, 379, 347), (349, 381, 382, 350), (320, 352, 353, 321), (323, 355, 356, 324), (326, 358, 359, 327), (169, 374, 373, 170), (172, 371, 370, 173), (175, 368, 367, 176), (178, 365, 364, 179), (181, 362, 361, 182), (184, 359, 358, 185), (187, 356, 355, 188), (190, 353, 352, 191), (161, 382, 381, 162), (164, 379, 378, 165), (167, 376, 375, 168), (170, 373, 372, 171), (173, 370, 369, 174), (176, 367, 366, 177), (179, 364, 363, 180), (182, 361, 360, 183), (185, 358, 357, 186), (188, 355, 354, 189), (191, 352, 383, 160), (162, 381, 380, 163), (165, 378, 377, 166), (168, 375, 374, 169), (171, 372, 371, 172), (174, 369, 368, 175), (177, 366, 365, 178), (180, 363, 362, 181), (183, 360, 359, 184), (186, 357, 356, 187), (189, 354, 353, 190), (160, 383, 382, 161), (163, 380, 379, 164), (166, 377, 376, 167), (384, 386, 387, 385), (386, 388, 389, 387), (388, 390, 391, 389), (390, 392, 393, 391), (392, 394, 395, 393), (394, 396, 397, 395), (396, 398, 399, 397), (398, 400, 401, 399), (400, 402, 403, 401), (402, 404, 405, 403), (404, 406, 407, 405), (406, 408, 409, 407), (408, 410, 411, 409), (410, 412, 413, 411), (412, 414, 415, 413), (414, 416, 417, 415), (416, 418, 419, 417), (418, 420, 421, 419), (420, 422, 423, 421), (422, 424, 425, 423), (424, 426, 427, 425), (426, 428, 429, 427), (428, 430, 431, 429), (430, 432, 433, 431), (432, 434, 435, 433), (434, 436, 437, 435), (436, 438, 439, 437), (438, 440, 441, 439), (440, 442, 443, 441), (442, 444, 445, 443), (417, 464, 463, 415), (446, 384, 385, 447), (444, 446, 447, 445), (415, 463, 462, 413), (413, 462, 461, 411), (411, 461, 460, 409), (409, 460, 459, 407), (407, 459, 458, 405), (405, 458, 457, 403), (403, 457, 456, 401), (401, 456, 455, 399), (399, 455, 454, 397), (397, 454, 453, 395), (395, 453, 452, 393), (393, 452, 451, 391), (391, 451, 450, 389), (389, 450, 449, 387), (385, 448, 479, 447), (447, 479, 478, 445), (445, 478, 477, 443), (443, 477, 476, 441), (441, 476, 475, 439), (439, 475, 474, 437), (437, 474, 473, 435), (435, 473, 472, 433), (433, 472, 471, 431), (431, 471, 470, 429), (387, 449, 448, 385), (429, 470, 469, 427), (427, 469, 468, 425), (425, 468, 467, 423), (423, 467, 466, 421), (421, 466, 465, 419), (419, 465, 464, 417), (467, 499, 498, 466), (464, 496, 495, 463), (461, 493, 492, 460), (458, 490, 489, 457), (455, 487, 486, 454), (452, 484, 483, 451), (449, 481, 480, 448), (478, 510, 509, 477), (475, 507, 506, 474), (472, 504, 503, 471), (469, 501, 500, 468), (466, 498, 497, 465), (463, 495, 494, 462), (460, 492, 491, 459), (457, 489, 488, 456), (454, 486, 485, 453), (451, 483, 482, 450), (448, 480, 511, 479), (477, 509, 508, 476), (474, 506, 505, 473), (471, 503, 502, 470), (468, 500, 499, 467), (465, 497, 496, 464), (462, 494, 493, 461), (459, 491, 490, 458), (456, 488, 487, 455), (453, 485, 484, 452), (450, 482, 481, 449), (479, 511, 510, 478), (476, 508, 507, 475), (473, 505, 504, 472), (470, 502, 501, 469), (502, 534, 533, 501), (499, 531, 530, 498), (496, 528, 527, 495), (493, 525, 524, 492), (490, 522, 521, 489), (487, 519, 518, 486), (484, 516, 515, 483), (481, 513, 512, 480), (510, 542, 541, 509), (507, 539, 538, 506), (504, 536, 535, 503), (501, 533, 532, 500), (498, 530, 529, 497), (495, 527, 526, 494), (492, 524, 523, 491), (489, 521, 520, 488), (486, 518, 517, 485), (483, 515, 514, 482), (480, 512, 543, 511), (509, 541, 540, 508), (506, 538, 537, 505), (503, 535, 534, 502), (500, 532, 531, 499), (497, 529, 528, 496), (494, 526, 525, 493), (491, 523, 522, 490), (488, 520, 519, 487), (485, 517, 516, 484), (482, 514, 513, 481), (511, 543, 542, 510), (508, 540, 539, 507), (505, 537, 536, 504), (585, 586, 554, 553), (582, 583, 551, 550), (579, 580, 548, 547), (576, 577, 545, 544), (605, 606, 574, 573), (602, 603, 571, 570), (599, 600, 568, 567), (596, 597, 565, 564), (593, 594, 562, 561), (590, 591, 559, 558), (587, 588, 556, 555), (584, 585, 553, 552), (581, 582, 550, 549), (578, 579, 547, 546), (607, 576, 544, 575), (604, 605, 573, 572), (601, 602, 570, 569), (598, 599, 567, 566), (595, 596, 564, 563), (592, 593, 561, 560), (589, 590, 558, 557), (586, 587, 555, 554), (583, 584, 552, 551), (580, 581, 549, 548), (577, 578, 546, 545), (606, 607, 575, 574), (603, 604, 572, 571), (600, 601, 569, 568), (597, 598, 566, 565), (594, 595, 563, 562), (591, 592, 560, 559), (588, 589, 557, 556), (636, 638, 591, 590), (634, 636, 590, 589), (632, 634, 589, 588), (630, 632, 588, 587), (628, 630, 587, 586), (626, 628, 586, 585), (668, 670, 607, 606), (624, 626, 585, 584), (622, 624, 584, 583), (620, 622, 583, 582), (618, 620, 582, 581), (616, 618, 581, 580), (614, 616, 580, 579), (612, 614, 579, 578), (610, 612, 578, 577), (608, 610, 577, 576), (670, 608, 576, 607), (666, 668, 606, 605), (664, 666, 605, 604), (662, 664, 604, 603), (660, 662, 603, 602), (658, 660, 602, 601), (656, 658, 601, 600), (654, 656, 600, 599), (652, 654, 599, 598), (650, 652, 598, 597), (648, 650, 597, 596), (646, 648, 596, 595), (644, 646, 595, 594), (642, 644, 594, 593), (640, 642, 593, 592), (611, 610, 608, 609), (609, 608, 670, 671), (638, 640, 592, 591), (613, 612, 610, 611), (615, 614, 612, 613), (617, 616, 614, 615), (619, 618, 616, 617), (621, 620, 618, 619), (623, 622, 620, 621), (625, 624, 622, 623), (627, 626, 624, 625), (629, 628, 626, 627), (631, 630, 628, 629), (633, 632, 630, 631), (635, 634, 632, 633), (637, 636, 634, 635), (639, 638, 636, 637), (641, 640, 638, 639), (643, 642, 640, 641), (645, 644, 642, 643), (647, 646, 644, 645), (649, 648, 646, 647), (651, 650, 648, 649), (653, 652, 650, 651), (655, 654, 652, 653), (657, 656, 654, 655), (659, 658, 656, 657), (661, 660, 658, 659), (663, 662, 660, 661), (665, 664, 662, 663), (667, 666, 664, 665), (669, 668, 666, 667), (671, 670, 668, 669), (698, 699, 731, 730), (701, 702, 734, 733), (672, 673, 705, 704), (675, 676, 708, 707), (678, 679, 711, 710), (681, 682, 714, 713), (684, 685, 717, 716), (687, 688, 720, 719), (690, 691, 723, 722), (693, 694, 726, 725), (696, 697, 729, 728), (699, 700, 732, 731), (702, 703, 735, 734), (673, 674, 706, 705), (676, 677, 709, 708), (679, 680, 712, 711), (682, 683, 715, 714), (685, 686, 718, 717), (688, 689, 721, 720), (691, 692, 724, 723), (694, 695, 727, 726), (697, 698, 730, 729), (700, 701, 733, 732), (703, 672, 704, 735), (674, 675, 707, 706), (677, 678, 710, 709), (680, 681, 713, 712), (683, 684, 716, 715), (686, 687, 719, 718), (689, 690, 722, 721), (692, 693, 725, 724), (695, 696, 728, 727), (536, 537, 697, 696), (533, 534, 694, 693), (530, 531, 691, 690), (527, 528, 688, 687), (524, 525, 685, 684), (521, 522, 682, 681), (518, 519, 679, 678), (515, 516, 676, 675), (512, 513, 673, 672), (541, 542, 702, 701), (538, 539, 699, 698), (535, 536, 696, 695), (532, 533, 693, 692), (529, 530, 690, 689), (526, 527, 687, 686), (523, 524, 684, 683), (520, 521, 681, 680), (517, 518, 678, 677), (514, 515, 675, 674), (543, 512, 672, 703), (540, 541, 701, 700), (537, 538, 698, 697), (534, 535, 695, 694), (531, 532, 692, 691), (528, 529, 689, 688), (525, 526, 686, 685), (522, 523, 683, 682), (519, 520, 680, 679), (516, 517, 677, 676), (513, 514, 674, 673), (542, 543, 703, 702), (539, 540, 700, 699), (713, 714, 746, 745), (716, 717, 749, 748), (719, 720, 752, 751), (722, 723, 755, 754), (725, 726, 758, 757), (728, 729, 761, 760), (731, 732, 764, 763), (734, 735, 767, 766), (705, 706, 738, 737), (708, 709, 741, 740), (711, 712, 744, 743), (714, 715, 747, 746), (717, 718, 750, 749), (720, 721, 753, 752), (723, 724, 756, 755), (726, 727, 759, 758), (729, 730, 762, 761), (732, 733, 765, 764), (735, 704, 736, 767), (706, 707, 739, 738), (709, 710, 742, 741), (712, 713, 745, 744), (715, 716, 748, 747), (718, 719, 751, 750), (721, 722, 754, 753), (724, 725, 757, 756), (727, 728, 760, 759), (730, 731, 763, 762), (733, 734, 766, 765), (704, 705, 737, 736), (707, 708, 740, 739), (710, 711, 743, 742), (553, 554, 757, 758), (556, 557, 754, 755), (559, 560, 751, 752), (562, 563, 748, 749), (565, 566, 745, 746), (568, 569, 742, 743), (571, 572, 739, 740), (574, 575, 736, 737), (545, 546, 765, 766), (548, 549, 762, 763), (551, 552, 759, 760), (554, 555, 756, 757), (557, 558, 753, 754), (560, 561, 750, 751), (563, 564, 747, 748), (566, 567, 744, 745), (569, 570, 741, 742), (572, 573, 738, 739), (575, 544, 767, 736), (546, 547, 764, 765), (549, 550, 761, 762), (552, 553, 758, 759), (555, 556, 755, 756), (558, 559, 752, 753), (561, 562, 749, 750), (564, 565, 746, 747), (567, 568, 743, 744), (570, 571, 740, 741), (573, 574, 737, 738), (544, 545, 766, 767), (547, 548, 763, 764), (550, 551, 760, 761), (253, 637, 635, 251), (255, 639, 637, 253), (257, 641, 639, 255), (259, 643, 641, 257), (261, 645, 643, 259), (263, 647, 645, 261), (265, 649, 647, 263), (267, 651, 649, 265), (269, 653, 651, 267), (271, 655, 653, 269), (273, 657, 655, 271), (275, 659, 657, 273), (277, 661, 659, 275), (279, 663, 661, 277), (281, 665, 663, 279), (283, 667, 665, 281), (285, 669, 667, 283), (287, 671, 669, 285), (225, 609, 671, 287), (227, 611, 609, 225), (229, 613, 611, 227), (231, 615, 613, 229), (233, 617, 615, 231), (235, 619, 617, 233), (237, 621, 619, 235), (239, 623, 621, 237), (241, 625, 623, 239), (243, 627, 625, 241), (245, 629, 627, 243), (247, 631, 629, 245), (249, 633, 631, 247), (251, 635, 633, 249), (30, 256, 254, 32), (28, 258, 256, 30), (26, 260, 258, 28), (24, 262, 260, 26), (22, 264, 262, 24), (20, 266, 264, 22), (18, 268, 266, 20), (16, 270, 268, 18), (14, 272, 270, 16), (12, 274, 272, 14), (10, 276, 274, 12), (8, 278, 276, 10), (6, 280, 278, 8), (4, 282, 280, 6), (4, 282, 284, 2), (2, 284, 286, 0), (0, 286, 224, 62), (62, 224, 226, 60), (60, 226, 228, 58), (58, 228, 230, 56), (56, 230, 232, 54), (54, 232, 234, 52), (52, 234, 236, 50), (50, 236, 238, 48), (48, 238, 240, 46), (46, 240, 242, 44), (44, 242, 244, 42), (42, 244, 246, 40), (40, 246, 248, 38), (38, 248, 250, 36), (34, 252, 250, 36), (227, 225, 768, 769), (225, 287, 799, 768), (229, 227, 769, 770), (231, 229, 770, 771), (233, 231, 771, 772), (235, 233, 772, 773), (237, 235, 773, 774), (239, 237, 774, 775), (241, 239, 775, 776), (243, 241, 776, 777), (245, 243, 777, 778), (247, 245, 778, 779), (249, 247, 779, 780), (251, 249, 780, 781), (253, 251, 781, 782), (255, 253, 782, 783), (257, 255, 783, 784), (259, 257, 784, 785), (261, 259, 785, 786), (263, 261, 786, 787), (265, 263, 787, 788), (267, 265, 788, 789), (269, 267, 789, 790), (271, 269, 790, 791), (273, 271, 791, 792), (275, 273, 792, 793), (277, 275, 793, 794), (279, 277, 794, 795), (281, 279, 795, 796), (283, 281, 796, 797), (285, 283, 797, 798), (287, 285, 798, 799), (769, 768, 801, 802), (768, 799, 800, 801), (770, 769, 802, 803), (771, 770, 803, 804), (772, 771, 804, 805), (773, 772, 805, 806), (774, 773, 806, 807), (775, 774, 807, 808), (776, 775, 808, 809), (777, 776, 809, 810), (778, 777, 810, 811), (779, 778, 811, 812), (780, 779, 812, 813), (781, 780, 813, 814), (782, 781, 814, 815), (783, 782, 815, 816), (784, 783, 816, 817), (785, 784, 817, 818), (786, 785, 818, 819), (787, 786, 819, 820), (788, 787, 820, 821), (789, 788, 821, 822), (790, 789, 822, 823), (791, 790, 823, 824), (792, 791, 824, 825), (793, 792, 825, 826), (794, 793, 826, 827), (795, 794, 827, 828), (796, 795, 828, 829), (797, 796, 829, 830), (798, 797, 830, 831), (799, 798, 831, 800)])
me_cylinder.use_remesh_preserve_volume = False
me_cylinder.use_remesh_preserve_attributes = False
me_cylinder.use_mirror_vertex_groups = False
me_cylinder.update()
me_cube = bpy.data.meshes.new('Cube')
me_cube.from_pydata([], [], [])
me_cube.materials.append(mat_material)
me_cube.use_remesh_preserve_volume = False
me_cube.use_remesh_preserve_attributes = False
me_cube.use_mirror_vertex_groups = False
me_cube.update()

# ---- objects
ob_cylinder = bpy.data.objects.new('Cylinder', me_cylinder)
ob_cube = bpy.data.objects.new('Cube', me_cube)
ob_lamp = bpy.data.objects.new('Lamp', light_lamp)
ob_camera = bpy.data.objects.new('Camera', cam_camera)

# ---- transforms, parenting, visibility, modifiers, constraints
ob_cylinder.location = (-0.01016, -0.011, 0.002682)
ob_cylinder.lineart.crease_threshold = 0.0
_m = ob_cylinder.modifiers.new('Subsurf', 'SUBSURF')
_m.uv_smooth = 'PRESERVE_CORNERS'
_m.quality = 2
_m.levels = 2
_m.show_only_control_edges = False
ob_cube.location = (0.0, 0.03676, 1.046)
ob_cube.lock_rotations_4d = False
ob_cube.empty_display_type = 'ARROWS'
ob_cube.lineart.crease_threshold = 0.0
_m = ob_cube.modifiers.new('Subsurf', 'SUBSURF')
_m.uv_smooth = 'PRESERVE_CORNERS'
_m.quality = 2
_m.levels = 3
_m.show_only_control_edges = False
ob_lamp.location = (4.076, 1.005, 5.904)
ob_lamp.rotation_euler = (0.6503, 0.05522, 1.866)
ob_lamp.lock_rotations_4d = False
ob_lamp.empty_display_type = 'ARROWS'
ob_lamp.color = (0.0, 0.0, 0.0, 0.0)
ob_lamp.lineart.crease_threshold = 0.0
ob_camera.location = (7.481, -6.508, 5.344)
ob_camera.rotation_euler = (1.109, 0.01082, 0.8149)
ob_camera.lock_rotations_4d = False
ob_camera.empty_display_type = 'ARROWS'
ob_camera.color = (0.0, 0.0, 0.0, 0.0)
ob_camera.display_type = 'WIRE'
ob_camera.lineart.crease_threshold = 0.0

# ---- collection membership
col_collection_1.objects.link(ob_cylinder)
col_collection_1.objects.link(ob_cube)
col_collection_1.objects.link(ob_lamp)
col_collection_1.objects.link(ob_camera)

# ---- scene / render settings (as saved in the file)
scene.camera = ob_camera
scene.frame_start = 1; scene.frame_end = 250; scene.frame_set(3)
scene.render.engine = 'BLENDER_EEVEE_NEXT'
scene.render.image_settings.color_mode = 'RGB'
scene.render.image_settings.compression = 90
scene.render.resolution_percentage = 50
scene.render.dither_intensity = 0.0
scene.cycles.use_denoising = False
scene.cycles.samples = 10
scene.cycles.sampling_pattern = 'TABULATED_SOBOL'
scene.cycles.light_sampling_threshold = 0.0
scene.cycles.use_adaptive_sampling = False
scene.cycles.use_light_tree = False
scene.cycles.blur_glossy = 0.0
scene.cycles.volume_bounces = 1
scene.cycles.pixel_filter_type = 'GAUSSIAN'
scene.cycles.sample_clamp_indirect = 0.0
scene.view_settings.view_transform = 'Standard'
bpy.context.view_layer.update()
